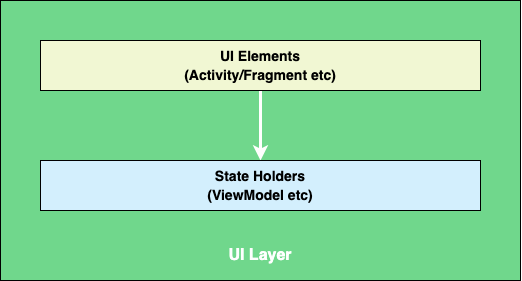

The diagram above was exported from draw.io. Its source (the exported page's mxGraphModel, read from the mxfile embedded in the PNG):
<mxGraphModel dx="1035" dy="663" grid="1" gridSize="10" guides="1" tooltips="1" connect="1" arrows="1" fold="1" page="1" pageScale="1" pageWidth="850" pageHeight="1100" math="0" shadow="0">
  <root>
    <mxCell id="0" />
    <mxCell id="1" parent="0" />
    <mxCell id="2" value="" style="rounded=0;whiteSpace=wrap;html=1;fontSize=16;fontColor=#FFFFFF;fillColor=#70D78C;" vertex="1" parent="1">
      <mxGeometry x="120" y="1760" width="520" height="280" as="geometry" />
    </mxCell>
    <mxCell id="3" value="" style="edgeStyle=orthogonalEdgeStyle;rounded=0;orthogonalLoop=1;jettySize=auto;html=1;strokeColor=#FFFFFF;strokeWidth=3;fontSize=16;fontColor=#FFFFFF;" edge="1" source="4" target="5" parent="1">
      <mxGeometry relative="1" as="geometry" />
    </mxCell>
    <mxCell id="4" value="&lt;p style=&quot;line-height: 150%;&quot;&gt;&lt;span style=&quot;font-size: 14px;&quot;&gt;&lt;b&gt;UI Elements &lt;br&gt;(Activity/Fragment etc)&lt;/b&gt;&lt;/span&gt;&lt;/p&gt;" style="rounded=0;whiteSpace=wrap;html=1;fillColor=#F1F7D3;" vertex="1" parent="1">
      <mxGeometry x="160" y="1800" width="440" height="50" as="geometry" />
    </mxCell>
    <mxCell id="5" value="&lt;p style=&quot;line-height: 150%;&quot;&gt;&lt;span style=&quot;font-size: 14px;&quot;&gt;&lt;b&gt;State Holders &lt;br&gt;(ViewModel etc)&lt;/b&gt;&lt;/span&gt;&lt;/p&gt;" style="rounded=0;whiteSpace=wrap;html=1;fillColor=#D3EFFD;" vertex="1" parent="1">
      <mxGeometry x="160" y="1920" width="440" height="50" as="geometry" />
    </mxCell>
    <mxCell id="6" value="&lt;b&gt;&lt;font color=&quot;#ffffff&quot; style=&quot;font-size: 16px;&quot;&gt;UI Layer&lt;/font&gt;&lt;/b&gt;" style="text;html=1;strokeColor=none;fillColor=none;align=center;verticalAlign=middle;whiteSpace=wrap;rounded=0;fontColor=#000000;" vertex="1" parent="1">
      <mxGeometry x="320" y="2000" width="120" height="30" as="geometry" />
    </mxCell>
  </root>
</mxGraphModel>